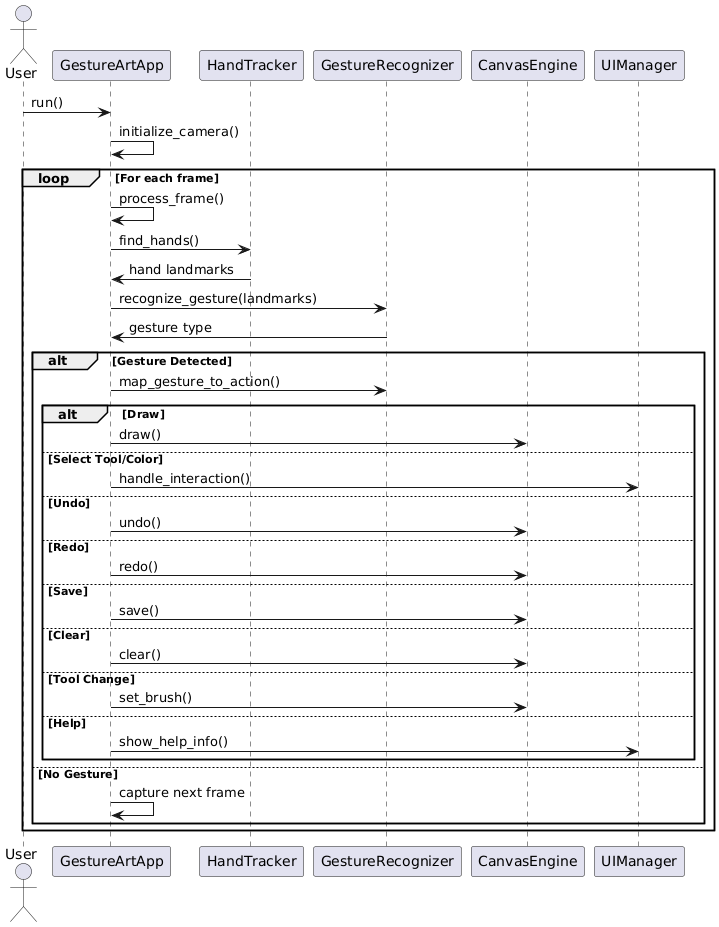

The diagram above was rendered by PlantUML. Its source (embedded in the PNG):
@startuml
actor User
participant "GestureArtApp" as App
participant "HandTracker" as Tracker
participant "GestureRecognizer" as Recognizer
participant "CanvasEngine" as Canvas
participant "UIManager" as UI

User -> App : run()
App -> App : initialize_camera()
loop For each frame
    App -> App : process_frame()
    App -> Tracker : find_hands()
    Tracker -> App : hand landmarks
    App -> Recognizer : recognize_gesture(landmarks)
    Recognizer -> App : gesture type
    alt Gesture Detected
        App -> Recognizer : map_gesture_to_action()
        alt Draw
            App -> Canvas : draw()
        else Select Tool/Color
            App -> UI : handle_interaction()
        else Undo
            App -> Canvas : undo()
        else Redo
            App -> Canvas : redo()
        else Save
            App -> Canvas : save()
        else Clear
            App -> Canvas : clear()
        else Tool Change
            App -> Canvas : set_brush()
        else Help
            App -> UI : show_help_info()
        end
    else No Gesture
        App -> App : capture next frame
    end
end
@enduml